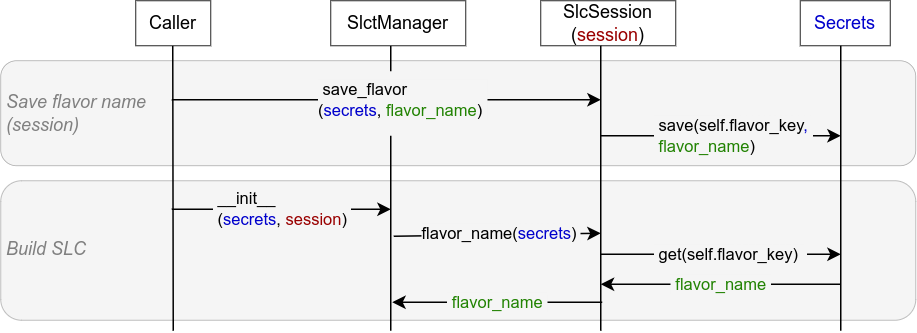

The diagram above was exported from draw.io. Its source (the exported page's mxGraphModel, read from the mxfile embedded in the PNG):
<mxGraphModel dx="2474" dy="1737" grid="1" gridSize="10" guides="1" tooltips="1" connect="1" arrows="1" fold="1" page="1" pageScale="1" pageWidth="850" pageHeight="1100" math="0" shadow="0">
  <root>
    <mxCell id="0" />
    <mxCell id="1" parent="0" />
    <mxCell id="ca3eSLsIvywE-Zzxfq8Y-5" value="Build SLC" style="rounded=1;whiteSpace=wrap;html=1;fillColor=#F5F5F5;fontColor=#808080;strokeColor=#AAAAAA;strokeWidth=0.5;align=left;verticalAlign=middle;spacingLeft=2;fontFamily=Helvetica;fontSize=12;fontStyle=2;" vertex="1" parent="1">
      <mxGeometry x="-1610" y="-870" width="610" height="93" as="geometry" />
    </mxCell>
    <mxCell id="ca3eSLsIvywE-Zzxfq8Y-4" value="Save flavor name&lt;br&gt;(session)" style="rounded=1;whiteSpace=wrap;html=1;fillColor=#F5F5F5;fontColor=#808080;strokeColor=#AAAAAA;strokeWidth=0.5;align=left;spacingLeft=2;fontStyle=2" vertex="1" parent="1">
      <mxGeometry x="-1610" y="-950" width="610" height="70" as="geometry" />
    </mxCell>
    <mxCell id="0ITxOoR5CU0IFoQtmJHf-15" value="" style="endArrow=none;html=1;rounded=0;" parent="1" edge="1">
      <mxGeometry width="50" height="50" relative="1" as="geometry">
        <mxPoint x="-1350" y="-770" as="sourcePoint" />
        <mxPoint x="-1350" y="-960" as="targetPoint" />
      </mxGeometry>
    </mxCell>
    <mxCell id="tnYzq8cTTD33l392dSbd-2" value="" style="rounded=0;whiteSpace=wrap;html=1;strokeColor=none;fillColor=#F5F5F5;" parent="1" vertex="1">
      <mxGeometry x="-1370" y="-943" width="40" height="43" as="geometry" />
    </mxCell>
    <mxCell id="0ITxOoR5CU0IFoQtmJHf-10" value="" style="endArrow=none;html=1;rounded=0;" parent="1" edge="1">
      <mxGeometry width="50" height="50" relative="1" as="geometry">
        <mxPoint x="-1495" y="-770" as="sourcePoint" />
        <mxPoint x="-1495.34" y="-960" as="targetPoint" />
      </mxGeometry>
    </mxCell>
    <mxCell id="0ITxOoR5CU0IFoQtmJHf-14" value="Caller" style="rounded=0;whiteSpace=wrap;html=1;strokeWidth=0.5;" parent="1" vertex="1">
      <mxGeometry x="-1520" y="-990" width="50" height="30" as="geometry" />
    </mxCell>
    <mxCell id="0ITxOoR5CU0IFoQtmJHf-16" value="SlctManager" style="rounded=0;whiteSpace=wrap;html=1;strokeWidth=0.5;fontFamily=Helvetica;" parent="1" vertex="1">
      <mxGeometry x="-1390" y="-990" width="90" height="30" as="geometry" />
    </mxCell>
    <mxCell id="0ITxOoR5CU0IFoQtmJHf-17" value="&lt;font style=&quot;color: rgb(0, 0, 204);&quot;&gt;Secrets&lt;/font&gt;" style="rounded=0;whiteSpace=wrap;html=1;strokeWidth=0.5;fontFamily=Helvetica;fillColor=default;strokeColor=default;fontColor=default;align=center;verticalAlign=middle;fontSize=12;" parent="1" vertex="1">
      <mxGeometry x="-1077" y="-990" width="60" height="30" as="geometry" />
    </mxCell>
    <mxCell id="0ITxOoR5CU0IFoQtmJHf-18" value="" style="endArrow=none;html=1;rounded=0;" parent="1" edge="1">
      <mxGeometry width="50" height="50" relative="1" as="geometry">
        <mxPoint x="-1050" y="-770" as="sourcePoint" />
        <mxPoint x="-1050" y="-960" as="targetPoint" />
      </mxGeometry>
    </mxCell>
    <mxCell id="0ITxOoR5CU0IFoQtmJHf-22" value="flavor_name(&lt;font style=&quot;color: rgb(0, 0, 204);&quot;&gt;secrets&lt;/font&gt;)&amp;nbsp;" style="endArrow=classic;html=1;rounded=0;align=left;labelBackgroundColor=#F5F5F5;" parent="1" edge="1">
      <mxGeometry x="-0.7647" y="2" width="50" height="50" relative="1" as="geometry">
        <mxPoint x="-1348" y="-833" as="sourcePoint" />
        <mxPoint x="-1210" y="-835" as="targetPoint" />
        <mxPoint as="offset" />
      </mxGeometry>
    </mxCell>
    <mxCell id="0ITxOoR5CU0IFoQtmJHf-23" value="&lt;span style=&quot;color: rgb(34, 131, 3); text-align: left;&quot;&gt;&amp;nbsp;flavor_name&amp;nbsp;&lt;/span&gt;" style="endArrow=classic;html=1;rounded=0;labelBackgroundColor=#F5F5F5;" parent="1" edge="1">
      <mxGeometry x="-0.0041" width="50" height="50" relative="1" as="geometry">
        <mxPoint x="-1209" y="-789" as="sourcePoint" />
        <mxPoint x="-1349" y="-789" as="targetPoint" />
        <mxPoint as="offset" />
      </mxGeometry>
    </mxCell>
    <mxCell id="arl5HsbM_CgUTIn2ld55-1" value="&amp;nbsp;save_flavor&lt;br&gt;(&lt;font style=&quot;color: rgb(0, 0, 204);&quot;&gt;secrets&lt;/font&gt;, &lt;font style=&quot;color: rgb(34, 131, 3);&quot;&gt;flavor_name&lt;/font&gt;)&amp;nbsp;" style="endArrow=classic;html=1;rounded=0;align=left;labelBackgroundColor=#F5F5F5;" parent="1" edge="1">
      <mxGeometry x="-0.3287" width="50" height="50" relative="1" as="geometry">
        <mxPoint x="-1496" y="-924" as="sourcePoint" />
        <mxPoint x="-1210" y="-924" as="targetPoint" />
        <mxPoint as="offset" />
      </mxGeometry>
    </mxCell>
    <mxCell id="arl5HsbM_CgUTIn2ld55-3" value="SlcSession&lt;br&gt;(&lt;font style=&quot;color: rgb(153, 0, 0);&quot;&gt;session&lt;/font&gt;)" style="rounded=0;whiteSpace=wrap;html=1;strokeWidth=0.5;fontFamily=Helvetica;" parent="1" vertex="1">
      <mxGeometry x="-1250" y="-990" width="90" height="30" as="geometry" />
    </mxCell>
    <mxCell id="arl5HsbM_CgUTIn2ld55-4" value="" style="endArrow=none;html=1;rounded=0;" parent="1" edge="1">
      <mxGeometry width="50" height="50" relative="1" as="geometry">
        <mxPoint x="-1210" y="-770" as="sourcePoint" />
        <mxPoint x="-1210" y="-960" as="targetPoint" />
      </mxGeometry>
    </mxCell>
    <mxCell id="arl5HsbM_CgUTIn2ld55-5" value="&amp;nbsp;save(self.flavor_key&lt;font color=&quot;#0000cc&quot;&gt;,&amp;nbsp;&lt;br&gt;&lt;/font&gt;&amp;nbsp;&lt;font style=&quot;color: rgb(34, 131, 3);&quot;&gt;flavor_name&lt;/font&gt;)&amp;nbsp;" style="endArrow=classic;html=1;rounded=0;align=left;labelBackgroundColor=#F5F5F5;" parent="1" edge="1">
      <mxGeometry x="-0.5789" width="50" height="50" relative="1" as="geometry">
        <mxPoint x="-1210" y="-900" as="sourcePoint" />
        <mxPoint x="-1050" y="-900" as="targetPoint" />
        <mxPoint as="offset" />
      </mxGeometry>
    </mxCell>
    <mxCell id="arl5HsbM_CgUTIn2ld55-6" value="&amp;nbsp;get(self.flavor_key)&amp;nbsp;&amp;nbsp;" style="endArrow=classic;html=1;rounded=0;align=left;labelBackgroundColor=#F5F5F5;" parent="1" edge="1">
      <mxGeometry x="-0.5789" width="50" height="50" relative="1" as="geometry">
        <mxPoint x="-1210" y="-821" as="sourcePoint" />
        <mxPoint x="-1050" y="-821" as="targetPoint" />
        <mxPoint as="offset" />
      </mxGeometry>
    </mxCell>
    <mxCell id="arl5HsbM_CgUTIn2ld55-7" value="&amp;nbsp;&lt;span style=&quot;color: rgb(34, 131, 3); text-align: left;&quot;&gt;flavor_name&lt;/span&gt;&amp;nbsp;" style="endArrow=classic;html=1;rounded=0;labelBackgroundColor=#F5F5F5;" parent="1" edge="1">
      <mxGeometry x="-0.0014" width="50" height="50" relative="1" as="geometry">
        <mxPoint x="-1050" y="-801" as="sourcePoint" />
        <mxPoint x="-1210" y="-801" as="targetPoint" />
        <mxPoint as="offset" />
      </mxGeometry>
    </mxCell>
    <mxCell id="0ITxOoR5CU0IFoQtmJHf-19" value="&lt;span style=&quot;&quot;&gt;&amp;nbsp;__init__&lt;br&gt;&amp;nbsp;(&lt;font style=&quot;color: rgb(0, 0, 204);&quot;&gt;secrets&lt;/font&gt;,&amp;nbsp;&lt;/span&gt;&lt;font style=&quot;color: rgb(153, 0, 0);&quot;&gt;session&lt;/font&gt;&lt;span style=&quot;&quot;&gt;)&amp;nbsp;&lt;/span&gt;" style="endArrow=classic;html=1;rounded=0;align=left;labelBackgroundColor=#F5F5F5;" parent="1" edge="1">
      <mxGeometry x="-0.6389" width="50" height="50" relative="1" as="geometry">
        <mxPoint x="-1496" y="-851" as="sourcePoint" />
        <mxPoint x="-1350" y="-851" as="targetPoint" />
        <mxPoint as="offset" />
      </mxGeometry>
    </mxCell>
  </root>
</mxGraphModel>